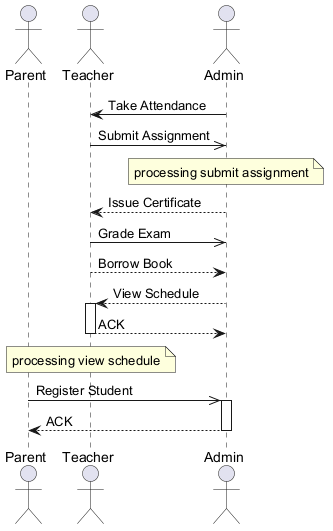

The diagram above was rendered by PlantUML. Its source (embedded in the PNG):
@startuml
skinparam backgroundColor #FFFFFF
skinparam classBackgroundColor #E8F4FA
skinparam classBorderColor #2C7DA0
actor "Parent" as P
actor "Teacher" as T
actor "Admin" as A
A -> T : Take Attendance
T ->> A : Submit Assignment
note over A : processing submit assignment
A --> T : Issue Certificate
T ->> A : Grade Exam
T --> A : Borrow Book
A --> T : View Schedule
activate T
T --> A : ACK
deactivate T
note over T : processing view schedule
P ->> A : Register Student
activate A
A --> P : ACK
deactivate A
@enduml